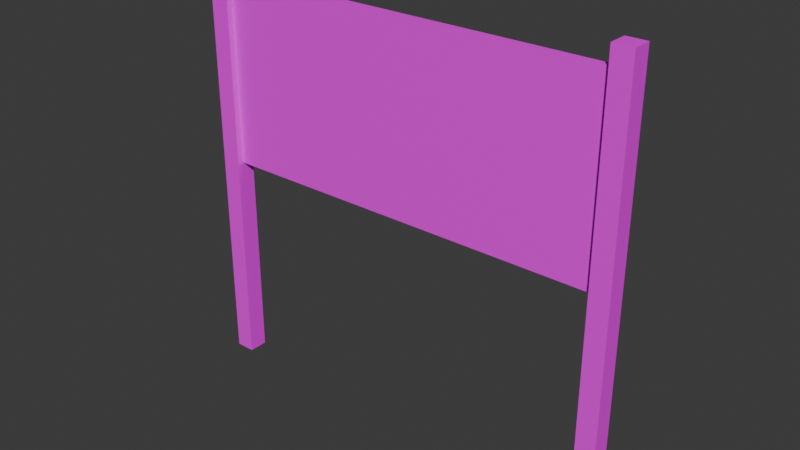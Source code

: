 # Source: TTKC-VPT-STBD.blend  (saved by Blender 5.2.44; exported with 4.5.12 LTS)
import bpy
from mathutils import Matrix  # noqa: F401  (used for matrix-valued properties, if any)

bpy.ops.wm.read_factory_settings(use_empty=True)
scene = bpy.context.scene
scene.name = 'Scene'

# ---- collections
col_main = bpy.data.collections.new('MAIN'); scene.collection.children.link(col_main)
col_main_2000 = bpy.data.collections.new('MAIN_2000'); col_main.children.link(col_main_2000)
col_scorpio = bpy.data.collections.new('Scorpio'); scene.collection.children.link(col_scorpio)

# ---- images (referenced by path relative to the original .blend; pixels are not part of the script)
import os
ASSET_DIR = os.environ.get("B2B_ASSET_DIR", "")  # directory of the original .blend (textures are referenced by path, not embedded)
HERE = os.path.dirname(os.path.abspath(__file__))  # packed textures are extracted next to this script under _unpacked/

def load_image(name, relpath, width, height, colorspace="sRGB"):
    """Load a texture the original file referenced (path relative to the .blend, or extracted next to this script)."""
    p = next((c for c in (os.path.join(HERE, relpath), os.path.join(ASSET_DIR, relpath)) if relpath and os.path.exists(c)), "")
    if p:
        img = bpy.data.images.load(p, check_existing=True)
        img.name = name
    else:  # same state as the original file: an image datablock whose file is absent (Cycles renders it pink)
        img = bpy.data.images.new(name, width, height)
        img.source = "FILE"
        img.filepath = "//" + (relpath or name)
    img.colorspace_settings.name = colorspace
    return img
img_ttkc_vpt_sbrd_png = load_image('TTKC-VPT-SBRD.png', 'TTKC-VPT-SBRD.png', 1024, 1024, 'sRGB')

# ---- materials (node trees are filled in below, after node groups)
mat_material_001 = bpy.data.materials.new('Material.001')
mat_material_002 = bpy.data.materials.new('Material.002')
mat_material_003 = bpy.data.materials.new('Material.003')

# ---- material node trees
mat_material_001.use_nodes = True; mat_material_001.node_tree.nodes.clear()
_N = mat_material_001.node_tree.nodes; _L = mat_material_001.node_tree.links
n0 = _N.new('ShaderNodeBsdfPrincipled'); n0.name = 'Principled BSDF'; n0.location = (-200, 100)
n0.inputs[10].default_value = 0.005
n1 = _N.new('ShaderNodeOutputMaterial'); n1.name = 'Material Output'; n1.location = (200, 100)
n2 = _N.new('ShaderNodeTexImage'); n2.name = 'Image Texture'; n2.location = (-500, 98)
n2.image = img_ttkc_vpt_sbrd_png
_L.new(n0.outputs[0], n1.inputs[0])
_L.new(n2.outputs[0], n0.inputs[0])
n1.is_active_output = True
mat_material_002.use_nodes = True; mat_material_002.node_tree.nodes.clear()
_N = mat_material_002.node_tree.nodes; _L = mat_material_002.node_tree.links
n0 = _N.new('ShaderNodeBsdfPrincipled'); n0.name = 'Principled BSDF'; n0.location = (-200, 100)
n0.inputs[10].default_value = 0.005
n1 = _N.new('ShaderNodeOutputMaterial'); n1.name = 'Material Output'; n1.location = (200, 100)
n2 = _N.new('ShaderNodeTexImage'); n2.name = 'Image Texture'; n2.location = (-488, 88)
n2.image = img_ttkc_vpt_sbrd_png
_L.new(n0.outputs[0], n1.inputs[0])
_L.new(n2.outputs[0], n0.inputs[0])
n1.is_active_output = True
mat_material_003.use_nodes = True; mat_material_003.node_tree.nodes.clear()
_N = mat_material_003.node_tree.nodes; _L = mat_material_003.node_tree.links
n0 = _N.new('ShaderNodeBsdfPrincipled'); n0.name = 'Principled BSDF'; n0.location = (-200, 100)
n0.inputs[10].default_value = 0.005
n1 = _N.new('ShaderNodeOutputMaterial'); n1.name = 'Material Output'; n1.location = (200, 100)
n2 = _N.new('ShaderNodeTexImage'); n2.name = 'Image Texture'; n2.location = (-488, 88)
n2.image = img_ttkc_vpt_sbrd_png
_L.new(n0.outputs[0], n1.inputs[0])
_L.new(n2.outputs[0], n0.inputs[0])
n1.is_active_output = True

# ---- world
world_world = bpy.data.worlds.new('World'); scene.world = world_world
world_world.use_nodes = True; world_world.node_tree.nodes.clear()
_N = world_world.node_tree.nodes; _L = world_world.node_tree.links
n0 = _N.new('ShaderNodeOutputWorld'); n0.name = 'World Output'; n0.location = (200, 100)
n1 = _N.new('ShaderNodeBackground'); n1.name = 'Background'; n1.location = (-200, 100)
n1.inputs[0].default_value = (0.05088, 0.05088, 0.05088, 1.0)
_L.new(n1.outputs[0], n0.inputs[0])
n0.is_active_output = True
world_world.color = (0.05088, 0.05088, 0.05088)
world_world.sun_shadow_jitter_overblur = 0.0

# ---- meshes
me_cube_001 = bpy.data.meshes.new('Cube.001')
me_cube_001.from_pydata([(-1.0, -1.0, -1.0), (-1.0, -1.0, 1.0), (-1.0, 1.0, -1.0), (-1.0, 1.0, 1.0), (-1.0, -1.0, -1.0), (1.0, 1.0, 1.0), (-1.0, -1.0, -1.0), (-1.0, -1.0, 1.0), (1.0, -1.0, -1.0), (1.0, -1.0, 1.0), (-1.0, -1.0, 1.0), (-1.0, 1.0, 1.0), (1.0, -1.0, 1.0), (1.0, 1.0, 1.0), (1.0, -1.0, -1.0), (1.0, -1.0, 1.0), (1.0, 1.0, -1.0), (1.0, 1.0, 1.0), (-1.0, 1.0, -1.0), (1.0, 1.0, -1.0), (1.0, -1.0, -1.0), (1.0, 1.0, -1.0), (-1.0, 1.0, 1.0), (-1.0, 1.0, -1.0)], [], [(0, 1, 3, 2), (23, 22, 5, 21), (16, 17, 15, 14), (18, 19, 20, 4), (8, 9, 7, 6), (13, 11, 10, 12)])
_uv = me_cube_001.uv_layers.new(name='UVMap')
_uv.uv.foreach_set('vector', [0.2461, 0.7568, 0.4961, 0.7568, 0.4961, 0.7912, 0.2461, 0.7912, 0.6329, 0.4757, 0.6327, 0.7048, 0.01549, 0.7045, 0.01576, 0.4754, 0.2215, 0.5026, 0.4715, 0.5026, 0.4715, 0.5299, 0.2215, 0.5299, 0.1435, 0.4931, 0.3935, 0.4931, 0.3935, 0.5208, 0.1435, 0.5208, 0.6333, 0.7452, 0.6313, 0.9734, 0.01466, 0.9715, 0.01665, 0.7432, 0.2189, 0.7579, 0.4689, 0.7579, 0.4689, 0.7864, 0.2189, 0.7864])
me_cube_001.materials.append(mat_material_001)
me_cube_001.update()
me_cube_002 = bpy.data.meshes.new('Cube.002')
me_cube_002.from_pydata([(-1.0, -1.0, -1.0), (-1.0, 1.0, -1.0), (1.0, -1.0, -1.0), (1.0, 1.0, -1.0), (-1.0, 1.0, -1.0), (-1.0, 1.0, 1.0), (1.0, 1.0, -1.0), (1.0, 1.0, 1.0), (-1.0, -1.0, -1.0), (-1.0, -1.0, 1.0), (-1.0, 1.0, -1.0), (-1.0, 1.0, 1.0), (1.0, -1.0, 1.0), (1.0, -1.0, -1.0), (-1.0, -1.0, 1.0), (-1.0, -1.0, -1.0), (1.0, 1.0, 1.0), (1.0, -1.0, 1.0), (-1.0, 1.0, 1.0), (-1.0, -1.0, 1.0), (1.0, 1.0, 1.0), (1.0, 1.0, -1.0), (1.0, -1.0, 1.0), (1.0, -1.0, -1.0)], [], [(8, 9, 11, 10), (4, 5, 7, 6), (21, 20, 22, 23), (16, 18, 19, 17), (1, 3, 2, 0), (13, 12, 14, 15)])
_uv = me_cube_002.uv_layers.new(name='UVMap')
_uv.uv.foreach_set('vector', [0.838, 0.3756, 0.8374, 0.9698, 0.7961, 0.9692, 0.7967, 0.375, 0.9059, 0.3758, 0.9055, 0.9702, 0.8637, 0.9697, 0.8641, 0.3754, 0.7079, 0.3762, 0.708, 0.9697, 0.6679, 0.97, 0.6678, 0.3765, 0.5351, 0.5752, 0.5882, 0.5752, 0.5882, 0.6283, 0.5351, 0.6283, 0.125, 0.5, 0.375, 0.5, 0.375, 0.75, 0.125, 0.75, 0.7757, 0.3764, 0.7753, 0.9706, 0.7342, 0.9703, 0.7346, 0.3761])
me_cube_002.materials.append(mat_material_002)
me_cube_002.update()
me_cube_003 = bpy.data.meshes.new('Cube.003')
me_cube_003.from_pydata([(-1.0, -1.0, -1.0), (-1.0, 1.0, -1.0), (1.0, -1.0, -1.0), (1.0, 1.0, -1.0), (-1.0, 1.0, -1.0), (-1.0, 1.0, 1.0), (1.0, 1.0, -1.0), (1.0, 1.0, 1.0), (-1.0, -1.0, -1.0), (-1.0, -1.0, 1.0), (-1.0, 1.0, -1.0), (-1.0, 1.0, 1.0), (1.0, -1.0, 1.0), (1.0, -1.0, -1.0), (-1.0, -1.0, 1.0), (-1.0, -1.0, -1.0), (1.0, 1.0, 1.0), (1.0, -1.0, 1.0), (-1.0, 1.0, 1.0), (-1.0, -1.0, 1.0), (1.0, 1.0, 1.0), (1.0, 1.0, -1.0), (1.0, -1.0, 1.0), (1.0, -1.0, -1.0)], [], [(8, 9, 11, 10), (4, 5, 7, 6), (21, 20, 22, 23), (16, 18, 19, 17), (1, 3, 2, 0), (13, 12, 14, 15)])
_uv = me_cube_003.uv_layers.new(name='UVMap')
_uv.uv.foreach_set('vector', [0.838, 0.3756, 0.8374, 0.9698, 0.7961, 0.9692, 0.7967, 0.375, 0.9059, 0.3758, 0.9055, 0.9702, 0.8637, 0.9697, 0.8641, 0.3754, 0.7079, 0.3762, 0.708, 0.9697, 0.6679, 0.97, 0.6678, 0.3765, 0.5351, 0.5752, 0.5882, 0.5752, 0.5882, 0.6283, 0.5351, 0.6283, 0.125, 0.5, 0.375, 0.5, 0.375, 0.75, 0.125, 0.75, 0.7757, 0.3764, 0.7753, 0.9706, 0.7342, 0.9703, 0.7346, 0.3761])
me_cube_003.materials.append(mat_material_003)
me_cube_003.update()

# ---- objects
ob_name_board = bpy.data.objects.new('NAME_BOARD', me_cube_001)
ob_pole_1 = bpy.data.objects.new('POLE-1', me_cube_002)
ob_pole_2 = bpy.data.objects.new('POLE-2', me_cube_003)

# ---- transforms, parenting, visibility, modifiers, constraints
ob_name_board.location = (0.0, 0.0, 1.895)
ob_name_board.scale = (1.213, 0.01943, 0.5686)
ob_pole_1.location = (-1.271, 0.0, 1.292)
ob_pole_1.scale = (0.06019, -0.05896, 1.292)
ob_pole_2.location = (1.271, 0.0, 1.292)
ob_pole_2.scale = (0.06019, -0.05896, 1.292)

# ---- collection membership
col_main_2000.objects.link(ob_name_board)
col_main_2000.objects.link(ob_pole_1)
col_main_2000.objects.link(ob_pole_2)

# ---- scene / render settings (as saved in the file)
scene.frame_start = 1; scene.frame_end = 250; scene.frame_set(1)
scene.render.engine = 'BLENDER_EEVEE_NEXT'
scene.render.bake_bias = 0.0
scene.render.bake_samples = 0
scene.render.compositor_device = 'GPU'
scene.eevee.use_volume_custom_range = False
scene.eevee.fast_gi_thickness_near = 0.1
scene.eevee.fast_gi_thickness_far = 0.0
scene.eevee.ray_tracing_options.screen_trace_thickness = 0.1
bpy.context.view_layer.update()

# ---- added for rendering (the .blend has no active camera and no usable light): camera, sun
cam_auto = bpy.data.cameras.new('AutoCamera')
cam_auto.lens = 50.0
cam_auto.sensor_width = 36.0
cam_auto.clip_end = 1000.0
ob_auto_camera = bpy.data.objects.new('AutoCamera', cam_auto)
scene.collection.objects.link(ob_auto_camera)
ob_auto_camera.location = (3.43407, -4.12093, 4.03966)
ob_auto_camera.rotation_euler = (1.09748, -7.21219e-08, 0.694738)
scene.camera = ob_auto_camera
light_auto_sun = bpy.data.lights.new('AutoSun', 'SUN')
light_auto_sun.energy = 3.0
light_auto_sun.angle = 0.0523599
ob_auto_sun = bpy.data.objects.new('AutoSun', light_auto_sun)
scene.collection.objects.link(ob_auto_sun)
ob_auto_sun.rotation_euler = (0.872665, 0.174533, 0.523599)
bpy.context.view_layer.update()
